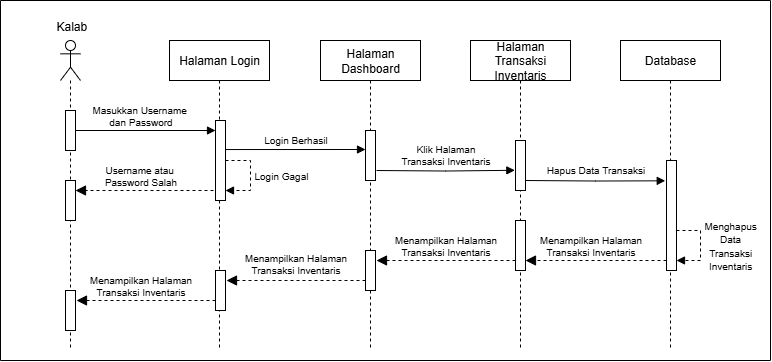

The diagram above was exported from draw.io. Its source (the exported page's mxGraphModel, read from the mxfile embedded in the PNG):
<mxGraphModel dx="2970" dy="1804" grid="1" gridSize="10" guides="1" tooltips="1" connect="1" arrows="1" fold="1" page="1" pageScale="1" pageWidth="850" pageHeight="1100" math="0" shadow="0">
  <root>
    <mxCell id="0" />
    <mxCell id="1" parent="0" />
    <mxCell id="2" value="" style="group" vertex="1" connectable="0" parent="1">
      <mxGeometry x="40" y="780" width="770" height="360" as="geometry" />
    </mxCell>
    <mxCell id="3" value="Halaman Login" style="shape=umlLifeline;perimeter=lifelinePerimeter;whiteSpace=wrap;html=1;container=0;dropTarget=0;collapsible=0;recursiveResize=0;outlineConnect=0;portConstraint=eastwest;newEdgeStyle={&quot;curved&quot;:0,&quot;rounded&quot;:0};" vertex="1" parent="2">
      <mxGeometry x="169" y="40" width="100" height="310" as="geometry" />
    </mxCell>
    <mxCell id="4" value="" style="shape=umlLifeline;perimeter=lifelinePerimeter;whiteSpace=wrap;html=1;container=0;dropTarget=0;collapsible=0;recursiveResize=0;outlineConnect=0;portConstraint=eastwest;newEdgeStyle={&quot;curved&quot;:0,&quot;rounded&quot;:0};participant=umlActor;" vertex="1" parent="2">
      <mxGeometry x="60" y="40" width="20" height="310" as="geometry" />
    </mxCell>
    <mxCell id="5" value="Halaman Dashboard" style="shape=umlLifeline;perimeter=lifelinePerimeter;whiteSpace=wrap;html=1;container=0;dropTarget=0;collapsible=0;recursiveResize=0;outlineConnect=0;portConstraint=eastwest;newEdgeStyle={&quot;curved&quot;:0,&quot;rounded&quot;:0};" vertex="1" parent="2">
      <mxGeometry x="320" y="40" width="100" height="310" as="geometry" />
    </mxCell>
    <mxCell id="6" value="" style="html=1;verticalAlign=bottom;endArrow=block;curved=0;rounded=0;align=left;" edge="1" parent="2" source="23" target="39">
      <mxGeometry x="0.2121" y="20" relative="1" as="geometry">
        <mxPoint x="100" y="130.39999999999986" as="sourcePoint" />
        <mxPoint x="225.07999999999993" y="130.39999999999986" as="targetPoint" />
        <mxPoint as="offset" />
      </mxGeometry>
    </mxCell>
    <mxCell id="7" value="" style="swimlane;whiteSpace=wrap;html=1;startSize=0;container=0;" vertex="1" parent="2">
      <mxGeometry width="770" height="360" as="geometry" />
    </mxCell>
    <mxCell id="8" value="&lt;font style=&quot;font-size: 10px;&quot;&gt;Login Gagal&lt;/font&gt;" style="html=1;align=left;spacingLeft=2;endArrow=block;rounded=0;edgeStyle=orthogonalEdgeStyle;curved=0;rounded=0;dashed=1;" edge="1" parent="2" source="39" target="39">
      <mxGeometry relative="1" as="geometry">
        <mxPoint x="269.98" y="160" as="sourcePoint" />
        <Array as="points">
          <mxPoint x="250" y="160" />
          <mxPoint x="250" y="190" />
        </Array>
        <mxPoint x="234.98000000000002" y="190" as="targetPoint" />
      </mxGeometry>
    </mxCell>
    <mxCell id="9" style="edgeStyle=orthogonalEdgeStyle;shape=connector;curved=0;rounded=0;orthogonalLoop=1;jettySize=auto;html=1;exitX=1;exitY=0;exitDx=0;exitDy=5;exitPerimeter=0;entryX=0;entryY=0;entryDx=0;entryDy=5;entryPerimeter=0;strokeColor=default;align=center;verticalAlign=middle;fontFamily=Helvetica;fontSize=11;fontColor=default;labelBackgroundColor=default;endArrow=block;endFill=1;" edge="1" parent="2">
      <mxGeometry relative="1" as="geometry">
        <mxPoint x="225" y="139" as="sourcePoint" />
        <mxPoint x="365" y="149" as="targetPoint" />
        <Array as="points">
          <mxPoint x="225" y="149" />
        </Array>
      </mxGeometry>
    </mxCell>
    <mxCell id="10" value="" style="html=1;points=[[0,0,0,0,5],[0,1,0,0,-5],[1,0,0,0,5],[1,1,0,0,-5]];perimeter=orthogonalPerimeter;outlineConnect=0;targetShapes=umlLifeline;portConstraint=eastwest;newEdgeStyle={&quot;curved&quot;:0,&quot;rounded&quot;:0};container=0;" vertex="1" parent="2">
      <mxGeometry x="365" y="130" width="10" height="50" as="geometry" />
    </mxCell>
    <mxCell id="11" value="" style="html=1;verticalAlign=bottom;endArrow=block;dashed=1;endSize=8;curved=0;rounded=0;endFill=1;" edge="1" parent="2" target="22">
      <mxGeometry relative="1" as="geometry">
        <mxPoint x="99" y="190" as="targetPoint" />
        <mxPoint x="219" y="190" as="sourcePoint" />
      </mxGeometry>
    </mxCell>
    <mxCell id="12" value="Halaman Transaksi Inventaris" style="shape=umlLifeline;perimeter=lifelinePerimeter;whiteSpace=wrap;html=1;container=0;dropTarget=0;collapsible=0;recursiveResize=0;outlineConnect=0;portConstraint=eastwest;newEdgeStyle={&quot;curved&quot;:0,&quot;rounded&quot;:0};" vertex="1" parent="2">
      <mxGeometry x="470" y="40" width="100" height="310" as="geometry" />
    </mxCell>
    <mxCell id="13" style="edgeStyle=orthogonalEdgeStyle;shape=connector;curved=0;rounded=0;orthogonalLoop=1;jettySize=auto;html=1;exitX=1;exitY=1;exitDx=0;exitDy=-5;exitPerimeter=0;entryX=-0.067;entryY=0.596;entryDx=0;entryDy=0;entryPerimeter=0;strokeColor=default;align=center;verticalAlign=middle;fontFamily=Helvetica;fontSize=11;fontColor=default;labelBackgroundColor=default;endArrow=block;endFill=1;" edge="1" parent="2">
      <mxGeometry relative="1" as="geometry">
        <mxPoint x="376" y="170" as="sourcePoint" />
        <mxPoint x="514.3299999999999" y="169.80000000000018" as="targetPoint" />
      </mxGeometry>
    </mxCell>
    <mxCell id="14" style="edgeStyle=orthogonalEdgeStyle;shape=connector;curved=0;rounded=0;orthogonalLoop=1;jettySize=auto;html=1;exitX=1;exitY=1;exitDx=0;exitDy=-5;exitPerimeter=0;entryX=-0.026;entryY=0.706;entryDx=0;entryDy=0;entryPerimeter=0;strokeColor=default;align=center;verticalAlign=middle;fontFamily=Helvetica;fontSize=11;fontColor=default;labelBackgroundColor=default;endArrow=block;endFill=1;" edge="1" parent="2">
      <mxGeometry relative="1" as="geometry">
        <mxPoint x="525" y="180" as="sourcePoint" />
        <mxPoint x="664.7399999999998" y="180.29999999999995" as="targetPoint" />
      </mxGeometry>
    </mxCell>
    <mxCell id="15" value="" style="html=1;verticalAlign=bottom;endArrow=block;dashed=1;endSize=8;curved=0;rounded=0;endFill=1;" edge="1" parent="2">
      <mxGeometry relative="1" as="geometry">
        <mxPoint x="525" y="260" as="targetPoint" />
        <mxPoint x="666" y="260" as="sourcePoint" />
      </mxGeometry>
    </mxCell>
    <mxCell id="16" value="" style="html=1;verticalAlign=bottom;endArrow=block;dashed=1;endSize=8;curved=0;rounded=0;endFill=1;" edge="1" parent="2" source="25">
      <mxGeometry relative="1" as="geometry">
        <mxPoint x="376" y="260" as="targetPoint" />
        <mxPoint x="510" y="260" as="sourcePoint" />
      </mxGeometry>
    </mxCell>
    <mxCell id="17" value="" style="html=1;points=[[0,0,0,0,5],[0,1,0,0,-5],[1,0,0,0,5],[1,1,0,0,-5]];perimeter=orthogonalPerimeter;outlineConnect=0;targetShapes=umlLifeline;portConstraint=eastwest;newEdgeStyle={&quot;curved&quot;:0,&quot;rounded&quot;:0};container=0;" vertex="1" parent="2">
      <mxGeometry x="365" y="250" width="10" height="40" as="geometry" />
    </mxCell>
    <mxCell id="18" value="" style="html=1;points=[[0,0,0,0,5],[0,1,0,0,-5],[1,0,0,0,5],[1,1,0,0,-5]];perimeter=orthogonalPerimeter;outlineConnect=0;targetShapes=umlLifeline;portConstraint=eastwest;newEdgeStyle={&quot;curved&quot;:0,&quot;rounded&quot;:0};container=0;" vertex="1" parent="2">
      <mxGeometry x="215" y="270" width="10" height="40" as="geometry" />
    </mxCell>
    <mxCell id="19" value="" style="html=1;verticalAlign=bottom;endArrow=block;dashed=1;endSize=8;curved=0;rounded=0;endFill=1;" edge="1" parent="2">
      <mxGeometry relative="1" as="geometry">
        <mxPoint x="226" y="280" as="targetPoint" />
        <mxPoint x="365" y="280" as="sourcePoint" />
      </mxGeometry>
    </mxCell>
    <mxCell id="20" value="" style="html=1;points=[[0,0,0,0,5],[0,1,0,0,-5],[1,0,0,0,5],[1,1,0,0,-5]];perimeter=orthogonalPerimeter;outlineConnect=0;targetShapes=umlLifeline;portConstraint=eastwest;newEdgeStyle={&quot;curved&quot;:0,&quot;rounded&quot;:0};container=0;" vertex="1" parent="2">
      <mxGeometry x="65" y="290" width="10" height="40" as="geometry" />
    </mxCell>
    <mxCell id="21" value="" style="html=1;verticalAlign=bottom;endArrow=block;dashed=1;endSize=8;curved=0;rounded=0;endFill=1;" edge="1" parent="2">
      <mxGeometry relative="1" as="geometry">
        <mxPoint x="76" y="300" as="targetPoint" />
        <mxPoint x="215" y="300" as="sourcePoint" />
      </mxGeometry>
    </mxCell>
    <mxCell id="22" value="" style="html=1;points=[[0,0,0,0,5],[0,1,0,0,-5],[1,0,0,0,5],[1,1,0,0,-5]];perimeter=orthogonalPerimeter;outlineConnect=0;targetShapes=umlLifeline;portConstraint=eastwest;newEdgeStyle={&quot;curved&quot;:0,&quot;rounded&quot;:0};container=0;" vertex="1" parent="2">
      <mxGeometry x="65" y="180" width="10" height="40" as="geometry" />
    </mxCell>
    <mxCell id="23" value="" style="html=1;points=[[0,0,0,0,5],[0,1,0,0,-5],[1,0,0,0,5],[1,1,0,0,-5]];perimeter=orthogonalPerimeter;outlineConnect=0;targetShapes=umlLifeline;portConstraint=eastwest;newEdgeStyle={&quot;curved&quot;:0,&quot;rounded&quot;:0};container=0;" vertex="1" parent="2">
      <mxGeometry x="65" y="110" width="10" height="40" as="geometry" />
    </mxCell>
    <mxCell id="24" value="" style="html=1;points=[[0,0,0,0,5],[0,1,0,0,-5],[1,0,0,0,5],[1,1,0,0,-5]];perimeter=orthogonalPerimeter;outlineConnect=0;targetShapes=umlLifeline;portConstraint=eastwest;newEdgeStyle={&quot;curved&quot;:0,&quot;rounded&quot;:0};container=0;" vertex="1" parent="2">
      <mxGeometry x="515" y="140" width="10" height="50" as="geometry" />
    </mxCell>
    <mxCell id="25" value="" style="html=1;points=[[0,0,0,0,5],[0,1,0,0,-5],[1,0,0,0,5],[1,1,0,0,-5]];perimeter=orthogonalPerimeter;outlineConnect=0;targetShapes=umlLifeline;portConstraint=eastwest;newEdgeStyle={&quot;curved&quot;:0,&quot;rounded&quot;:0};container=0;" vertex="1" parent="2">
      <mxGeometry x="515" y="220" width="10" height="50" as="geometry" />
    </mxCell>
    <mxCell id="26" value="&lt;span style=&quot;color: rgb(0, 0, 0); font-family: Helvetica; font-style: normal; font-variant-ligatures: normal; font-variant-caps: normal; font-weight: 400; letter-spacing: normal; orphans: 2; text-align: center; text-indent: 0px; text-transform: none; widows: 2; word-spacing: 0px; -webkit-text-stroke-width: 0px; white-space: nowrap; text-decoration-thickness: initial; text-decoration-style: initial; text-decoration-color: initial; float: none; display: inline !important;&quot;&gt;&lt;font style=&quot;&quot;&gt;Kalab&lt;/font&gt;&lt;/span&gt;" style="text;whiteSpace=wrap;html=1;container=0;" vertex="1" parent="2">
      <mxGeometry x="54" y="12" width="30" height="20" as="geometry" />
    </mxCell>
    <mxCell id="27" value="&lt;span&gt;Masukkan Username&amp;nbsp;&lt;/span&gt;&lt;div&gt;&lt;span&gt;dan Password&lt;/span&gt;&lt;/div&gt;" style="text;html=1;align=center;verticalAlign=middle;resizable=0;points=[];autosize=1;strokeColor=none;fillColor=none;fontFamily=Helvetica;fontSize=10;fontColor=default;labelBackgroundColor=none;container=0;" vertex="1" parent="2">
      <mxGeometry x="80" y="95" width="120" height="40" as="geometry" />
    </mxCell>
    <mxCell id="28" value="Login Berhasil" style="text;html=1;align=center;verticalAlign=middle;resizable=0;points=[];autosize=1;strokeColor=none;fillColor=none;fontFamily=Helvetica;fontSize=10;fontColor=default;labelBackgroundColor=none;container=0;" vertex="1" parent="2">
      <mxGeometry x="250" y="124" width="90" height="30" as="geometry" />
    </mxCell>
    <mxCell id="29" value="Username atau&amp;nbsp;&lt;div&gt;Password&amp;nbsp;&lt;span style=&quot;background-color: transparent; color: light-dark(rgb(0, 0, 0), rgb(255, 255, 255));&quot;&gt;Salah&lt;/span&gt;&lt;/div&gt;" style="text;html=1;align=center;verticalAlign=middle;resizable=0;points=[];autosize=1;strokeColor=none;fillColor=none;fontFamily=Helvetica;fontSize=10;fontColor=default;labelBackgroundColor=none;container=0;" vertex="1" parent="2">
      <mxGeometry x="90" y="155" width="100" height="40" as="geometry" />
    </mxCell>
    <mxCell id="30" value="Klik Halaman&lt;div&gt;Transaksi Inventaris&lt;/div&gt;" style="text;html=1;align=center;verticalAlign=middle;resizable=0;points=[];autosize=1;strokeColor=none;fillColor=none;fontFamily=Helvetica;fontSize=10;fontColor=default;labelBackgroundColor=none;container=0;" vertex="1" parent="2">
      <mxGeometry x="390" y="134" width="110" height="40" as="geometry" />
    </mxCell>
    <mxCell id="31" value="Hapus Data Transaksi" style="text;html=1;align=center;verticalAlign=middle;resizable=0;points=[];autosize=1;strokeColor=none;fillColor=none;fontFamily=Helvetica;fontSize=10;fontColor=default;labelBackgroundColor=none;container=0;" vertex="1" parent="2">
      <mxGeometry x="535" y="154" width="120" height="30" as="geometry" />
    </mxCell>
    <mxCell id="32" value="Menampilkan Halaman&lt;div&gt;Transaksi Inventaris&lt;/div&gt;" style="text;html=1;align=center;verticalAlign=middle;resizable=0;points=[];autosize=1;strokeColor=none;fillColor=none;fontFamily=Helvetica;fontSize=10;fontColor=default;labelBackgroundColor=none;container=0;" vertex="1" parent="2">
      <mxGeometry x="525" y="225" width="130" height="40" as="geometry" />
    </mxCell>
    <mxCell id="33" value="Menampilkan Halaman&lt;div&gt;Transaksi Inventaris&lt;/div&gt;" style="text;html=1;align=center;verticalAlign=middle;resizable=0;points=[];autosize=1;strokeColor=none;fillColor=none;fontFamily=Helvetica;fontSize=10;fontColor=default;labelBackgroundColor=none;container=0;" vertex="1" parent="2">
      <mxGeometry x="380" y="225" width="130" height="40" as="geometry" />
    </mxCell>
    <mxCell id="34" value="Menampilkan Halaman&lt;div&gt;Transaksi Inventaris&lt;/div&gt;" style="text;html=1;align=center;verticalAlign=middle;resizable=0;points=[];autosize=1;strokeColor=none;fillColor=none;fontFamily=Helvetica;fontSize=10;fontColor=default;labelBackgroundColor=none;container=0;" vertex="1" parent="2">
      <mxGeometry x="230" y="243" width="130" height="40" as="geometry" />
    </mxCell>
    <mxCell id="35" value="Menampilkan Halaman&lt;div&gt;Transaksi Inventaris&lt;/div&gt;" style="text;html=1;align=center;verticalAlign=middle;resizable=0;points=[];autosize=1;strokeColor=none;fillColor=none;fontFamily=Helvetica;fontSize=10;fontColor=default;labelBackgroundColor=none;container=0;" vertex="1" parent="2">
      <mxGeometry x="75" y="265" width="130" height="40" as="geometry" />
    </mxCell>
    <mxCell id="36" value="&lt;font style=&quot;font-size: 10px;&quot;&gt;Menghapus&lt;/font&gt;&lt;div style=&quot;text-align: center;&quot;&gt;&lt;font style=&quot;font-size: 10px;&quot;&gt;Data&lt;/font&gt;&lt;/div&gt;&lt;div style=&quot;text-align: center;&quot;&gt;&lt;font style=&quot;font-size: 10px;&quot;&gt;Transaksi&lt;/font&gt;&lt;/div&gt;&lt;div style=&quot;text-align: center;&quot;&gt;&lt;font style=&quot;font-size: 10px;&quot;&gt;Inventaris&lt;/font&gt;&lt;/div&gt;" style="html=1;align=left;spacingLeft=2;endArrow=block;rounded=0;edgeStyle=orthogonalEdgeStyle;curved=0;rounded=0;dashed=1;" edge="1" parent="2">
      <mxGeometry relative="1" as="geometry">
        <mxPoint x="676" y="229.99" as="sourcePoint" />
        <Array as="points">
          <mxPoint x="700" y="229.99" />
          <mxPoint x="700" y="259.99" />
        </Array>
        <mxPoint x="676" y="259.99" as="targetPoint" />
      </mxGeometry>
    </mxCell>
    <mxCell id="37" value="Database" style="shape=umlLifeline;perimeter=lifelinePerimeter;whiteSpace=wrap;html=1;container=0;dropTarget=0;collapsible=0;recursiveResize=0;outlineConnect=0;portConstraint=eastwest;newEdgeStyle={&quot;curved&quot;:0,&quot;rounded&quot;:0};" vertex="1" parent="2">
      <mxGeometry x="620" y="40" width="100" height="310" as="geometry" />
    </mxCell>
    <mxCell id="38" value="" style="html=1;points=[[0,0,0,0,5],[0,1,0,0,-5],[1,0,0,0,5],[1,1,0,0,-5]];perimeter=orthogonalPerimeter;outlineConnect=0;targetShapes=umlLifeline;portConstraint=eastwest;newEdgeStyle={&quot;curved&quot;:0,&quot;rounded&quot;:0};container=0;" vertex="1" parent="2">
      <mxGeometry x="666" y="160" width="10" height="110" as="geometry" />
    </mxCell>
    <mxCell id="39" value="" style="html=1;points=[[0,0,0,0,5],[0,1,0,0,-5],[1,0,0,0,5],[1,1,0,0,-5]];perimeter=orthogonalPerimeter;outlineConnect=0;targetShapes=umlLifeline;portConstraint=eastwest;newEdgeStyle={&quot;curved&quot;:0,&quot;rounded&quot;:0};container=0;" vertex="1" parent="2">
      <mxGeometry x="215" y="120" width="10" height="80" as="geometry" />
    </mxCell>
  </root>
</mxGraphModel>